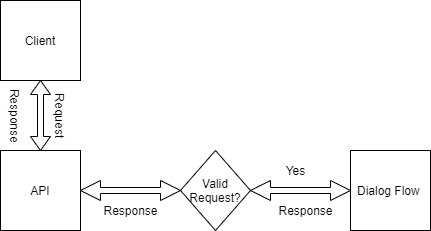

The diagram above was exported from draw.io. Its source (the exported page's mxGraphModel, read from the mxfile embedded in the PNG):
<mxGraphModel dx="1038" dy="579" grid="1" gridSize="10" guides="1" tooltips="1" connect="1" arrows="1" fold="1" page="1" pageScale="1" pageWidth="850" pageHeight="1100" math="0" shadow="0">
  <root>
    <mxCell id="0" />
    <mxCell id="1" parent="0" />
    <mxCell id="-M-AsbAqloYovsvJ2pC8-1" value="API" style="whiteSpace=wrap;html=1;aspect=fixed;" vertex="1" parent="1">
      <mxGeometry x="80" y="160" width="80" height="80" as="geometry" />
    </mxCell>
    <mxCell id="-M-AsbAqloYovsvJ2pC8-4" value="Valid Request?" style="rhombus;whiteSpace=wrap;html=1;" vertex="1" parent="1">
      <mxGeometry x="260" y="160" width="70" height="80" as="geometry" />
    </mxCell>
    <mxCell id="-M-AsbAqloYovsvJ2pC8-7" value="" style="shape=doubleArrow;whiteSpace=wrap;html=1;" vertex="1" parent="1">
      <mxGeometry x="160" y="190" width="100" height="20" as="geometry" />
    </mxCell>
    <mxCell id="-M-AsbAqloYovsvJ2pC8-10" value="" style="shape=doubleArrow;whiteSpace=wrap;html=1;" vertex="1" parent="1">
      <mxGeometry x="330" y="190" width="100" height="20" as="geometry" />
    </mxCell>
    <mxCell id="-M-AsbAqloYovsvJ2pC8-12" value="Yes" style="text;html=1;align=center;verticalAlign=middle;resizable=0;points=[];autosize=1;strokeColor=none;" vertex="1" parent="1">
      <mxGeometry x="360" y="170" width="30" height="20" as="geometry" />
    </mxCell>
    <mxCell id="-M-AsbAqloYovsvJ2pC8-13" value="Dialog Flow&amp;nbsp;" style="whiteSpace=wrap;html=1;aspect=fixed;" vertex="1" parent="1">
      <mxGeometry x="430" y="160" width="80" height="80" as="geometry" />
    </mxCell>
    <mxCell id="-M-AsbAqloYovsvJ2pC8-14" value="Client" style="whiteSpace=wrap;html=1;aspect=fixed;" vertex="1" parent="1">
      <mxGeometry x="80" y="10" width="80" height="80" as="geometry" />
    </mxCell>
    <mxCell id="-M-AsbAqloYovsvJ2pC8-15" value="" style="shape=doubleArrow;whiteSpace=wrap;html=1;direction=south;" vertex="1" parent="1">
      <mxGeometry x="110" y="90" width="20" height="70" as="geometry" />
    </mxCell>
    <mxCell id="-M-AsbAqloYovsvJ2pC8-16" value="Request" style="text;html=1;align=center;verticalAlign=middle;resizable=0;points=[];autosize=1;strokeColor=none;rotation=90;" vertex="1" parent="1">
      <mxGeometry x="110" y="115" width="60" height="20" as="geometry" />
    </mxCell>
    <mxCell id="-M-AsbAqloYovsvJ2pC8-17" value="Response" style="text;html=1;align=center;verticalAlign=middle;resizable=0;points=[];autosize=1;strokeColor=none;" vertex="1" parent="1">
      <mxGeometry x="350" y="210" width="70" height="20" as="geometry" />
    </mxCell>
    <mxCell id="-M-AsbAqloYovsvJ2pC8-18" value="Response" style="text;html=1;align=center;verticalAlign=middle;resizable=0;points=[];autosize=1;strokeColor=none;" vertex="1" parent="1">
      <mxGeometry x="175" y="210" width="70" height="20" as="geometry" />
    </mxCell>
    <mxCell id="-M-AsbAqloYovsvJ2pC8-19" value="Response" style="text;html=1;align=center;verticalAlign=middle;resizable=0;points=[];autosize=1;strokeColor=none;rotation=90;" vertex="1" parent="1">
      <mxGeometry x="60" y="115" width="70" height="20" as="geometry" />
    </mxCell>
  </root>
</mxGraphModel>